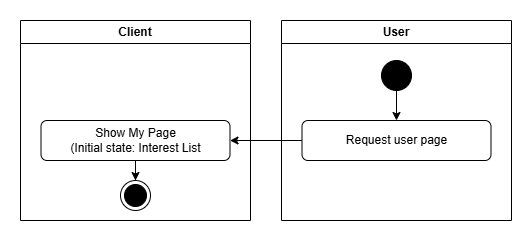

The diagram above was exported from draw.io. Its source (the exported page's mxGraphModel, read from the mxfile embedded in the PNG):
<mxGraphModel dx="1434" dy="780" grid="1" gridSize="10" guides="1" tooltips="1" connect="1" arrows="1" fold="1" page="1" pageScale="1" pageWidth="827" pageHeight="1169" math="0" shadow="0">
  <root>
    <mxCell id="0" />
    <mxCell id="1" parent="0" />
    <mxCell id="wxyRs1XQf3C56py_Pnzs-2" value="Client" style="swimlane;whiteSpace=wrap;html=1;" parent="1" vertex="1">
      <mxGeometry x="299" y="50" width="230" height="200" as="geometry" />
    </mxCell>
    <mxCell id="FDJodpJQQAL7HoEDpI34-25" style="edgeStyle=orthogonalEdgeStyle;rounded=0;orthogonalLoop=1;jettySize=auto;html=1;entryX=0.5;entryY=0;entryDx=0;entryDy=0;" edge="1" parent="wxyRs1XQf3C56py_Pnzs-2" source="FDJodpJQQAL7HoEDpI34-1" target="FDJodpJQQAL7HoEDpI34-23">
      <mxGeometry relative="1" as="geometry" />
    </mxCell>
    <mxCell id="FDJodpJQQAL7HoEDpI34-1" value="Show My Page&lt;br&gt;(Initial state: Interest List" style="rounded=1;whiteSpace=wrap;html=1;" vertex="1" parent="wxyRs1XQf3C56py_Pnzs-2">
      <mxGeometry x="20.5" y="100" width="189" height="40" as="geometry" />
    </mxCell>
    <mxCell id="FDJodpJQQAL7HoEDpI34-23" value="" style="ellipse;html=1;shape=endState;fillColor=strokeColor;" vertex="1" parent="wxyRs1XQf3C56py_Pnzs-2">
      <mxGeometry x="100" y="160" width="30" height="30" as="geometry" />
    </mxCell>
    <mxCell id="FDJodpJQQAL7HoEDpI34-13" value="User" style="swimlane;whiteSpace=wrap;html=1;" vertex="1" parent="1">
      <mxGeometry x="560" y="50" width="230" height="200" as="geometry" />
    </mxCell>
    <mxCell id="FDJodpJQQAL7HoEDpI34-14" value="Request user page" style="rounded=1;whiteSpace=wrap;html=1;" vertex="1" parent="FDJodpJQQAL7HoEDpI34-13">
      <mxGeometry x="20.5" y="100" width="189" height="40" as="geometry" />
    </mxCell>
    <mxCell id="FDJodpJQQAL7HoEDpI34-15" value="" style="edgeStyle=orthogonalEdgeStyle;rounded=0;orthogonalLoop=1;jettySize=auto;html=1;" edge="1" parent="FDJodpJQQAL7HoEDpI34-13" source="FDJodpJQQAL7HoEDpI34-16" target="FDJodpJQQAL7HoEDpI34-14">
      <mxGeometry relative="1" as="geometry" />
    </mxCell>
    <mxCell id="FDJodpJQQAL7HoEDpI34-16" value="" style="ellipse;whiteSpace=wrap;html=1;aspect=fixed;fillColor=#000000;" vertex="1" parent="FDJodpJQQAL7HoEDpI34-13">
      <mxGeometry x="100" y="40" width="30" height="30" as="geometry" />
    </mxCell>
    <mxCell id="FDJodpJQQAL7HoEDpI34-20" style="edgeStyle=orthogonalEdgeStyle;rounded=0;orthogonalLoop=1;jettySize=auto;html=1;entryX=1;entryY=0.5;entryDx=0;entryDy=0;" edge="1" parent="1" source="FDJodpJQQAL7HoEDpI34-14" target="FDJodpJQQAL7HoEDpI34-1">
      <mxGeometry relative="1" as="geometry" />
    </mxCell>
  </root>
</mxGraphModel>